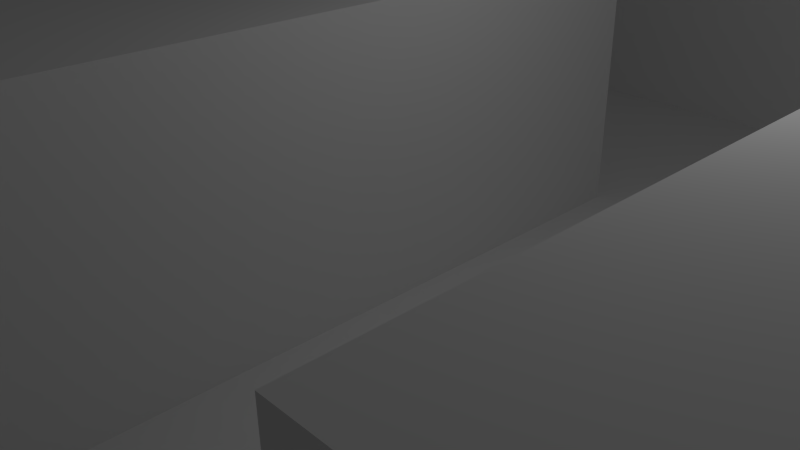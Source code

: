 # Source: level1.blend  (saved by Blender 2.72.0; exported with 4.5.12 LTS)
import bpy
from mathutils import Matrix  # noqa: F401  (used for matrix-valued properties, if any)

bpy.ops.wm.read_factory_settings(use_empty=True)
scene = bpy.context.scene
scene.name = 'Scene'

# ---- collections
col_collection_1 = bpy.data.collections.new('Collection 1'); scene.collection.children.link(col_collection_1)

# ---- world
world_world = bpy.data.worlds.new('World'); scene.world = world_world
world_world.color = (0.05088, 0.05088, 0.05088)
world_world.use_sun_shadow = False
world_world.sun_shadow_jitter_overblur = 0.0
world_world.cycles.sampling_method = 'MANUAL'
world_world.cycles.sample_map_resolution = 256

# ---- cameras
cam_camera = bpy.data.cameras.new('Camera')
cam_camera.clip_end = 100.0
cam_camera.lens = 35.0
cam_camera.sensor_width = 32.0
cam_camera.sensor_height = 18.0
cam_camera.ortho_scale = 7.314
cam_camera.dof.focus_distance = 0.0
cam_camera.dof.aperture_fstop = 128.0

# ---- lights
light_lamp = bpy.data.lights.new('Lamp', 'POINT')
light_lamp.transmission_factor = 0.0
light_lamp.cutoff_distance = 30.0
light_lamp.energy = 100.0
light_lamp.shadow_buffer_clip_start = 1.001
light_lamp.shadow_soft_size = 0.1
light_lamp.shadow_maximum_resolution = 0.006
light_lamp.use_absolute_resolution = True
light_lamp.cycles.use_multiple_importance_sampling = False

# ---- meshes
me_plane_001 = bpy.data.meshes.new('Plane.001')
me_plane_001.from_pydata([(-25.0, -25.0, 3.199), (25.0, -25.0, 3.199), (-25.0, 25.0, 3.199), (25.0, 25.0, 3.199), (-25.0, 20.0, 3.199), (-25.0, 15.0, 3.199), (-25.0, 10.0, 3.199), (-25.0, 5.0, 3.199), (-25.0, 0.0, 3.199), (-25.0, -5.0, 3.199), (-25.0, -10.0, 3.199), (-25.0, -15.0, 3.199), (-25.0, -20.0, 3.199), (-20.0, -25.0, 3.199), (-15.0, -25.0, 3.199), (-10.0, -25.0, 3.199), (-5.0, -25.0, 3.199), (0.0, -25.0, 3.199), (5.0, -25.0, 3.199), (10.0, -25.0, 3.199), (15.0, -25.0, 3.199), (20.0, -25.0, 3.199), (25.0, -20.0, 3.199), (25.0, -15.0, 3.199), (25.0, -10.0, 3.199), (25.0, -5.0, 3.199), (25.0, 0.0, 3.199), (25.0, 5.0, 3.199), (25.0, 10.0, 3.199), (25.0, 15.0, 3.199), (25.0, 20.0, 3.199), (20.0, 25.0, 3.199), (15.0, 25.0, 3.199), (10.0, 25.0, 3.199), (5.0, 25.0, 3.199), (0.0, 25.0, 3.199), (-5.0, 25.0, 3.199), (-10.0, 25.0, 3.199), (-15.0, 25.0, 3.199), (-20.0, 25.0, 3.199), (25.0, -25.0, 3.199), (-20.0, -15.0, 3.199), (-20.0, -10.0, 3.199), (-20.0, -5.0, 3.199), (-20.0, 0.0, 3.199), (10.0, 25.0, 3.199), (15.0, 25.0, 3.199), (20.0, 25.0, 3.199), (25.0, 15.0, 3.199), (-15.0, -20.0, 3.199), (-15.0, -15.0, 3.199), (-15.0, -10.0, 3.199), (-15.0, -5.0, 3.199), (-15.0, 0.0, 3.199), (25.0, 10.0, 3.199), (25.0, 5.0, 3.199), (25.0, 0.0, 3.199), (25.0, -5.0, 3.199), (-10.0, -20.0, 3.199), (-10.0, -15.0, 3.199), (-10.0, -10.0, 3.199), (-10.0, -5.0, 3.199), (-10.0, 0.0, 3.199), (25.0, -10.0, 3.199), (25.0, -15.0, 3.199), (25.0, -20.0, 3.199), (20.0, -25.0, 3.199), (-5.0, -20.0, 3.199), (-5.0, -15.0, 3.199), (-5.0, -10.0, 3.199), (-5.0, -5.0, 3.199), (-5.0, 0.0, 3.199), (-5.0, 5.0, 3.199), (-5.0, 10.0, 3.199), (-5.0, 15.0, 3.199), (-5.0, 20.0, 3.199), (0.0, -20.0, 3.199), (15.0, -25.0, 3.199), (-10.0, -25.0, 3.199), (0.0, -5.0, 3.199), (0.0, 0.0, 3.199), (0.0, 5.0, 3.199), (0.0, 10.0, 3.199), (0.0, 15.0, 3.199), (0.0, 20.0, 3.199), (5.0, -20.0, 3.199), (-15.0, -25.0, 3.199), (-25.0, -15.0, 3.199), (5.0, -5.0, 3.199), (5.0, 0.0, 3.199), (5.0, 5.0, 3.199), (5.0, 10.0, 3.199), (5.0, 15.0, 3.199), (5.0, 20.0, 3.199), (10.0, -20.0, 3.199), (10.0, -15.0, 3.199), (10.0, -10.0, 3.199), (10.0, -5.0, 3.199), (10.0, 0.0, 3.199), (10.0, 5.0, 3.199), (10.0, 10.0, 3.199), (10.0, 15.0, 3.199), (10.0, 20.0, 3.199), (15.0, -20.0, 3.199), (15.0, -15.0, 3.199), (15.0, -10.0, 3.199), (15.0, -5.0, 3.199), (15.0, 0.0, 3.199), (-25.0, -10.0, 3.199), (-25.0, 0.0, 3.199), (15.0, 15.0, 3.199), (15.0, 20.0, 3.199), (-25.0, 5.0, 3.199), (-25.0, 10.0, 3.199), (-25.0, 15.0, 3.199), (20.0, -5.0, 3.199), (20.0, 0.0, 3.199), (-25.0, 20.0, 3.199), (-25.0, 25.0, 3.199), (20.0, 15.0, 3.199), (20.0, 20.0, 3.199), (-25.0, -25.0, 3.199), (-25.0, -15.0, 3.199), (-25.0, -20.0, 3.199), (-20.0, -25.0, 3.199), (-15.0, -25.0, 3.199), (25.0, -25.0, 3.199), (-20.0, -15.0, 3.199), (-15.0, -20.0, 3.199), (-15.0, -15.0, 3.199), (-25.0, 25.0, 3.199), (-25.0, 20.0, 3.199), (-25.0, 15.0, 3.199), (-25.0, 10.0, 3.199), (-25.0, 5.0, 3.199), (-25.0, 0.0, 3.199), (-25.0, -10.0, 3.199), (-25.0, -15.0, 3.199), (-15.0, -25.0, 3.199), (-10.0, -25.0, 3.199), (15.0, -25.0, 3.199), (20.0, -25.0, 3.199), (25.0, -20.0, 3.199), (25.0, -15.0, 3.199), (25.0, -10.0, 3.199), (25.0, -5.0, 3.199), (25.0, 0.0, 3.199), (25.0, 5.0, 3.199), (25.0, 10.0, 3.199), (25.0, 15.0, 3.199), (20.0, 25.0, 3.199), (15.0, 25.0, 3.199), (10.0, 25.0, 3.199), (5.0, 25.0, 3.199), (0.0, 25.0, 3.199), (-5.0, 25.0, 3.199), (-10.0, 25.0, 3.199), (-15.0, 25.0, 3.199), (-20.0, 25.0, 3.199), (-20.0, -15.0, 3.199), (-20.0, -10.0, 3.199), (-20.0, 0.0, 3.199), (25.0, -25.0, -0.8005), (-25.0, 25.0, -0.8005), (-25.0, 20.0, -0.8005), (-25.0, 15.0, -0.8005), (-15.0, -20.0, 3.199), (-15.0, -15.0, 3.199), (-15.0, -10.0, 3.199), (-15.0, 0.0, 3.199), (-25.0, 10.0, -0.8005), (-25.0, 5.0, -0.8005), (-25.0, 0.0, -0.8005), (-25.0, -10.0, -0.8005), (-10.0, -20.0, 3.199), (-10.0, -15.0, 3.199), (-10.0, -10.0, 3.199), (-10.0, 0.0, 3.199), (-25.0, -15.0, -0.8005), (-15.0, -25.0, -0.8005), (-10.0, -25.0, -0.8005), (15.0, -25.0, -0.8005), (-5.0, -20.0, 3.199), (-5.0, -15.0, 3.199), (-5.0, -10.0, 3.199), (-5.0, -5.0, 3.199), (-5.0, 0.0, 3.199), (-5.0, 5.0, 3.199), (-5.0, 10.0, 3.199), (-5.0, 15.0, 3.199), (-5.0, 20.0, 3.199), (0.0, -20.0, 3.199), (20.0, -25.0, -0.8005), (25.0, -20.0, -0.8005), (0.0, -5.0, 3.199), (0.0, 0.0, 3.199), (0.0, 5.0, 3.199), (0.0, 10.0, 3.199), (0.0, 15.0, 3.199), (0.0, 20.0, 3.199), (5.0, -20.0, 3.199), (25.0, -15.0, -0.8005), (25.0, -10.0, -0.8005), (5.0, -5.0, 3.199), (5.0, 0.0, 3.199), (5.0, 5.0, 3.199), (5.0, 10.0, 3.199), (5.0, 15.0, 3.199), (5.0, 20.0, 3.199), (10.0, -20.0, 3.199), (10.0, -15.0, 3.199), (10.0, -10.0, 3.199), (10.0, -5.0, 3.199), (10.0, 0.0, 3.199), (10.0, 5.0, 3.199), (10.0, 10.0, 3.199), (10.0, 15.0, 3.199), (10.0, 20.0, 3.199), (15.0, -20.0, 3.199), (15.0, -15.0, 3.199), (15.0, -10.0, 3.199), (15.0, -5.0, 3.199), (15.0, 0.0, 3.199), (25.0, -5.0, -0.8005), (25.0, 0.0, -0.8005), (15.0, 15.0, 3.199), (15.0, 20.0, 3.199), (25.0, 5.0, -0.8005), (25.0, 10.0, -0.8005), (25.0, 15.0, -0.8005), (20.0, -5.0, 3.199), (20.0, 0.0, 3.199), (20.0, 25.0, -0.8005), (15.0, 25.0, -0.8005), (20.0, 15.0, 3.199), (20.0, 20.0, 3.199), (-25.0, -25.0, 3.199), (-25.0, -15.0, 3.199), (-25.0, -20.0, 3.199), (-20.0, -25.0, 3.199), (-15.0, -25.0, 3.199), (10.0, 25.0, -0.8005), (-20.0, -15.0, 3.199), (-15.0, -20.0, 3.199), (-15.0, -15.0, 3.199), (5.0, 25.0, 3.199), (0.0, 25.0, 3.199), (-5.0, 25.0, 3.199), (-10.0, 25.0, 3.199), (-15.0, 25.0, 3.199), (-20.0, 25.0, 3.199), (-20.0, -15.0, 3.199), (-20.0, -10.0, 3.199), (-20.0, 0.0, 3.199), (-15.0, -20.0, 3.199), (-15.0, -15.0, 3.199), (-15.0, -10.0, 3.199), (-15.0, 0.0, 3.199), (-10.0, -20.0, 3.199), (-10.0, -15.0, 3.199), (-10.0, -10.0, 3.199), (-10.0, 0.0, 3.199), (-5.0, -20.0, 3.199), (-5.0, -15.0, 3.199), (-5.0, -10.0, 3.199), (-5.0, -5.0, 3.199), (-5.0, 0.0, 3.199), (-5.0, 5.0, 3.199), (-5.0, 10.0, 3.199), (-5.0, 15.0, 3.199), (-5.0, 20.0, 3.199), (0.0, -20.0, 3.199), (0.0, -5.0, 3.199), (0.0, 0.0, 3.199), (0.0, 5.0, 3.199), (0.0, 10.0, 3.199), (0.0, 15.0, 3.199), (0.0, 20.0, 3.199), (5.0, -20.0, 3.199), (5.0, -5.0, 3.199), (5.0, 0.0, 3.199), (5.0, 5.0, 3.199), (5.0, 10.0, 3.199), (5.0, 15.0, 3.199), (5.0, 20.0, 3.199), (10.0, -20.0, 3.199), (10.0, -15.0, 3.199), (10.0, -10.0, 3.199), (10.0, -5.0, 3.199), (10.0, 0.0, 3.199), (10.0, 5.0, 3.199), (10.0, 10.0, 3.199), (10.0, 15.0, 3.199), (10.0, 20.0, 3.199), (15.0, -20.0, 3.199), (15.0, -15.0, 3.199), (15.0, -10.0, 3.199), (15.0, -5.0, 3.199), (15.0, 0.0, 3.199), (15.0, 15.0, 3.199), (15.0, 20.0, 3.199), (20.0, -5.0, 3.199), (20.0, 0.0, 3.199), (20.0, 15.0, 3.199), (20.0, 20.0, 3.199), (-25.0, -25.0, 3.199), (-25.0, -15.0, 3.199), (-25.0, -20.0, 3.199), (-20.0, -25.0, 3.199), (-15.0, -25.0, 3.199), (-20.0, -15.0, 3.199), (-15.0, -20.0, 3.199), (-15.0, -15.0, 3.199), (5.0, 25.0, -0.8005), (0.0, 25.0, -0.8005), (-5.0, 25.0, -0.8005), (-10.0, 25.0, -0.8005), (-15.0, 25.0, -0.8005), (-20.0, 25.0, -0.8005), (-20.0, -15.0, -0.8005), (-20.0, -10.0, -0.8005), (-20.0, 0.0, -0.8005), (-20.0, 5.0, -0.8005), (-20.0, 10.0, -0.8005), (-20.0, 15.0, -0.8005), (-20.0, 20.0, -0.8005), (-15.0, -20.0, -0.8005), (-15.0, -15.0, -0.8005), (-15.0, -10.0, -0.8005), (-15.0, 0.0, -0.8005), (-15.0, 5.0, -0.8005), (-15.0, 10.0, -0.8005), (-15.0, 15.0, -0.8005), (-15.0, 20.0, -0.8005), (-10.0, -20.0, -0.8005), (-10.0, -15.0, -0.8005), (-10.0, -10.0, -0.8005), (-10.0, 0.0, -0.8005), (-10.0, 5.0, -0.8005), (-10.0, 10.0, -0.8005), (-10.0, 15.0, -0.8005), (-10.0, 20.0, -0.8005), (-5.0, -20.0, -0.8005), (-5.0, -15.0, -0.8005), (-5.0, -10.0, -0.8005), (-5.0, -5.0, -0.8005), (-5.0, 0.0, -0.8005), (-5.0, 5.0, -0.8005), (-5.0, 10.0, -0.8005), (-5.0, 15.0, -0.8005), (-5.0, 20.0, -0.8005), (0.0, -20.0, -0.8005), (0.0, -15.0, -0.8005), (0.0, -10.0, -0.8005), (0.0, -5.0, -0.8005), (0.0, 0.0, -0.8005), (0.0, 5.0, -0.8005), (0.0, 10.0, -0.8005), (0.0, 15.0, -0.8005), (0.0, 20.0, -0.8005), (5.0, -20.0, -0.8005), (5.0, -15.0, -0.8005), (5.0, -10.0, -0.8005), (5.0, -5.0, -0.8005), (5.0, 0.0, -0.8005), (5.0, 5.0, -0.8005), (5.0, 10.0, -0.8005), (5.0, 15.0, -0.8005), (5.0, 20.0, -0.8005), (10.0, -20.0, -0.8005), (10.0, -15.0, -0.8005), (10.0, -10.0, -0.8005), (10.0, -5.0, -0.8005), (10.0, 0.0, -0.8005), (10.0, 5.0, -0.8005), (10.0, 10.0, -0.8005), (10.0, 15.0, -0.8005), (10.0, 20.0, -0.8005), (15.0, -20.0, -0.8005), (15.0, -15.0, -0.8005), (15.0, -10.0, -0.8005), (15.0, -5.0, -0.8005), (15.0, 0.0, -0.8005), (15.0, 5.0, -0.8005), (15.0, 10.0, -0.8005), (15.0, 15.0, -0.8005), (15.0, 20.0, -0.8005), (20.0, -20.0, -0.8005), (20.0, -15.0, -0.8005), (20.0, -10.0, -0.8005), (20.0, -5.0, -0.8005), (20.0, 0.0, -0.8005), (20.0, 5.0, -0.8005), (20.0, 10.0, -0.8005), (20.0, 15.0, -0.8005), (20.0, 20.0, -0.8005), (-25.0, -25.0, -0.8005), (-25.0, -15.0, -0.8005), (-25.0, -20.0, -0.8005), (-20.0, -25.0, -0.8005), (-15.0, -25.0, -0.8005), (-20.0, -20.0, -0.8005), (-20.0, -15.0, -0.8005), (-15.0, -20.0, -0.8005), (-15.0, -15.0, -0.8005)], [], [(120, 30, 3, 31), (101, 100, 215, 216), (33, 34, 153, 152), (83, 92, 207, 198), (73, 74, 189, 188), (75, 84, 35, 36), (2, 4, 131, 130), (53, 62, 177, 169), (99, 90, 205, 214), (125, 128, 243, 240), (14, 49, 128, 125), (49, 50, 129, 128), (80, 79, 194, 195), (10, 42, 43, 9), (9, 43, 44, 8), (10, 11, 137, 136), (69, 60, 176, 184), (106, 97, 212, 221), (100, 99, 214, 215), (41, 11, 122, 127), (50, 41, 127, 129), (75, 36, 155, 190), (42, 51, 52, 43), (43, 52, 53, 44), (32, 33, 152, 151), (91, 82, 197, 206), (29, 119, 234, 149), (119, 120, 235, 234), (67, 76, 191, 182), (39, 2, 130, 158), (89, 98, 213, 204), (51, 60, 61, 52), (52, 61, 62, 53), (24, 25, 145, 144), (92, 93, 208, 207), (58, 59, 175, 174), (59, 68, 183, 175), (15, 16, 67, 58), (58, 67, 68, 59), (96, 105, 220, 211), (60, 69, 70, 61), (61, 70, 71, 62), (31, 32, 151, 150), (44, 53, 169, 161), (71, 72, 187, 186), (38, 39, 158, 157), (16, 17, 76, 67), (105, 104, 219, 220), (60, 51, 168, 176), (97, 88, 203, 212), (70, 79, 80, 71), (71, 80, 81, 72), (15, 58, 174, 139), (73, 82, 83, 74), (74, 83, 84, 75), (17, 18, 85, 76), (23, 24, 144, 143), (82, 73, 188, 197), (120, 31, 150, 235), (129, 127, 242, 244), (102, 111, 226, 217), (104, 103, 218, 219), (82, 91, 92, 83), (37, 38, 157, 156), (18, 19, 94, 85), (21, 1, 40, 141), (124, 125, 240, 239), (90, 91, 206, 205), (88, 97, 98, 89), (22, 23, 143, 142), (90, 99, 100, 91), (91, 100, 101, 92), (92, 101, 102, 93), (19, 20, 103, 94), (94, 103, 104, 95), (95, 104, 105, 96), (8, 44, 161, 135), (97, 106, 107, 98), (72, 81, 196, 187), (7, 8, 135, 134), (111, 110, 225, 226), (101, 110, 111, 102), (51, 42, 160, 168), (116, 26, 146, 231), (14, 15, 139, 138), (84, 83, 198, 199), (106, 115, 116, 107), (50, 49, 166, 167), (110, 101, 216, 225), (103, 20, 140, 218), (70, 69, 184, 185), (36, 37, 156, 155), (121, 124, 239, 236), (1, 22, 142, 40), (6, 7, 134, 133), (115, 25, 26, 116), (93, 102, 217, 208), (127, 122, 237, 242), (28, 29, 149, 148), (119, 29, 30, 120), (95, 96, 211, 210), (41, 50, 167, 159), (25, 115, 230, 145), (49, 14, 138, 166), (13, 14, 125, 124), (0, 13, 124, 121), (11, 12, 123, 122), (12, 0, 121, 123), (210, 211, 287, 286), (211, 220, 296, 287), (234, 235, 304, 303), (153, 154, 246, 245), (219, 218, 294, 295), (133, 134, 112, 113), (235, 150, 47, 304), (185, 184, 264, 265), (143, 144, 63, 64), (209, 210, 286, 285), (208, 217, 293, 284), (152, 153, 245, 45), (191, 200, 278, 271), (218, 140, 77, 294), (132, 133, 113, 114), (217, 226, 300, 293), (198, 207, 283, 276), (226, 225, 299, 300), (142, 143, 64, 65), (214, 205, 281, 290), (244, 242, 310, 312), (151, 152, 45, 46), (197, 188, 268, 275), (231, 146, 56, 302), (174, 175, 259, 258), (131, 132, 114, 117), (225, 216, 292, 299), (206, 197, 275, 282), (239, 240, 309, 308), (40, 142, 65, 126), (183, 182, 262, 263), (207, 208, 284, 283), (167, 166, 254, 255), (204, 213, 289, 280), (150, 151, 46, 47), (154, 199, 277, 246), (187, 196, 274, 267), (145, 230, 301, 57), (216, 215, 291, 292), (139, 174, 258, 78), (130, 131, 117, 118), (199, 198, 276, 277), (236, 239, 308, 305), (190, 155, 247, 270), (140, 141, 66, 77), (222, 231, 302, 298), (205, 206, 282, 281), (166, 138, 86, 254), (212, 203, 279, 288), (242, 237, 306, 310), (189, 190, 270, 269), (148, 149, 48, 54), (194, 185, 265, 272), (215, 214, 290, 291), (158, 130, 118, 250), (169, 177, 261, 257), (157, 158, 250, 249), (135, 161, 253, 109), (237, 238, 307, 306), (138, 139, 78, 86), (177, 186, 266, 261), (230, 221, 297, 301), (161, 169, 257, 253), (188, 189, 269, 268), (147, 148, 54, 55), (141, 40, 126, 66), (176, 168, 256, 260), (213, 222, 298, 289), (98, 107, 222, 213), (81, 80, 195, 196), (76, 85, 200, 191), (26, 27, 147, 146), (128, 129, 244, 243), (74, 75, 190, 189), (4, 5, 132, 131), (115, 106, 221, 230), (11, 41, 159, 137), (123, 121, 236, 238), (34, 35, 154, 153), (68, 67, 182, 183), (62, 71, 186, 177), (27, 28, 148, 147), (94, 95, 210, 209), (5, 6, 133, 132), (35, 84, 199, 154), (107, 116, 231, 222), (79, 70, 185, 194), (42, 10, 136, 160), (20, 21, 141, 140), (88, 89, 204, 203), (122, 123, 238, 237), (85, 94, 209, 200), (273, 272, 354, 355), (247, 248, 316, 315), (48, 303, 394, 229), (296, 295, 379, 380), (112, 109, 172, 171), (259, 263, 343, 335), (251, 255, 327, 319), (278, 285, 369, 360), (309, 311, 403, 400), (63, 57, 223, 202), (266, 267, 347, 346), (262, 271, 351, 342), (286, 287, 371, 370), (287, 296, 380, 371), (245, 246, 314, 313), (303, 304, 395, 394), (295, 294, 378, 379), (113, 112, 171, 170), (304, 47, 232, 395), (265, 264, 344, 345), (64, 63, 202, 201), (285, 286, 370, 369), (284, 293, 377, 368), (45, 245, 313, 241), (271, 278, 360, 351), (294, 77, 181, 378), (114, 113, 170, 165), (293, 300, 386, 377), (276, 283, 367, 358), (300, 299, 385, 386), (65, 64, 201, 193), (290, 281, 365, 374), (312, 310, 402, 404), (46, 45, 241, 233), (275, 268, 348, 357), (302, 56, 224, 391), (117, 114, 165, 164), (258, 259, 335, 334), (299, 292, 376, 385), (282, 275, 357, 366), (308, 309, 400, 399), (263, 262, 342, 343), (126, 65, 193, 162), (283, 284, 368, 367), (255, 254, 326, 327), (280, 289, 373, 364), (246, 277, 359, 314), (47, 46, 233, 232), (267, 274, 356, 347), (57, 301, 390, 223), (292, 291, 375, 376), (78, 258, 334, 180), (118, 117, 164, 163), (277, 276, 358, 359), (305, 308, 399, 396), (270, 247, 315, 350), (77, 66, 192, 181), (298, 302, 391, 382), (281, 282, 366, 365), (254, 86, 179, 326), (288, 279, 363, 372), (310, 306, 397, 402), (269, 270, 350, 349), (54, 48, 229, 228), (272, 265, 345, 354), (291, 290, 374, 375), (250, 118, 163, 318), (257, 261, 337, 329), (182, 191, 271, 262), (144, 145, 57, 63), (186, 187, 267, 266), (240, 243, 311, 309), (200, 209, 285, 278), (159, 167, 255, 251), (175, 183, 263, 259), (134, 135, 109, 112), (220, 219, 295, 296), (149, 234, 303, 48), (155, 156, 248, 247), (195, 194, 272, 273), (137, 159, 251, 87), (221, 212, 288, 297), (146, 147, 55, 56), (243, 244, 312, 311), (168, 160, 252, 256), (203, 204, 280, 279), (184, 176, 260, 264), (136, 137, 87, 108), (238, 236, 305, 307), (160, 136, 108, 252), (156, 157, 249, 248), (196, 195, 273, 274), (164, 325, 318, 163), (325, 333, 317, 318), (333, 341, 316, 317), (341, 350, 315, 316), (359, 368, 313, 314), (368, 377, 241, 313), (377, 386, 233, 241), (386, 395, 232, 233), (178, 319, 320, 173), (172, 321, 322, 171), (171, 322, 323, 170), (170, 323, 324, 165), (165, 324, 325, 164), (319, 327, 328, 320), (321, 329, 330, 322), (322, 330, 331, 323), (323, 331, 332, 324), (324, 332, 333, 325), (179, 180, 334, 326), (326, 334, 335, 327), (327, 335, 336, 328), (329, 337, 338, 330), (330, 338, 339, 331), (331, 339, 340, 332), (332, 340, 341, 333), (335, 343, 344, 336), (337, 346, 347, 338), (338, 347, 348, 339), (339, 348, 349, 340), (340, 349, 350, 341), (342, 351, 352, 343), (343, 352, 353, 344), (344, 353, 354, 345), (347, 356, 357, 348), (351, 360, 361, 352), (352, 361, 362, 353), (353, 362, 363, 354), (354, 363, 364, 355), (355, 364, 365, 356), (356, 365, 366, 357), (358, 367, 368, 359), (360, 369, 370, 361), (361, 370, 371, 362), (362, 371, 372, 363), (364, 373, 374, 365), (371, 380, 381, 372), (373, 382, 383, 374), (374, 383, 384, 375), (375, 384, 385, 376), (181, 192, 387, 378), (378, 387, 388, 379), (379, 388, 389, 380), (380, 389, 390, 381), (382, 391, 392, 383), (383, 392, 393, 384), (384, 393, 394, 385), (385, 394, 395, 386), (192, 162, 193, 387), (387, 193, 201, 388), (388, 201, 202, 389), (389, 202, 223, 390), (391, 224, 227, 392), (392, 227, 228, 393), (393, 228, 229, 394), (396, 399, 401, 398), (398, 401, 402, 397), (399, 400, 403, 401), (401, 403, 404, 402), (87, 251, 319, 178), (297, 288, 372, 381), (56, 55, 227, 224), (311, 312, 404, 403), (256, 252, 320, 328), (279, 280, 364, 363), (264, 260, 336, 344), (108, 87, 178, 173), (307, 305, 396, 398), (252, 108, 173, 320), (248, 249, 317, 316), (274, 273, 355, 356), (289, 298, 382, 373), (260, 256, 328, 336), (66, 126, 162, 192), (55, 54, 228, 227), (268, 269, 349, 348), (253, 257, 329, 321), (301, 297, 381, 390), (261, 266, 346, 337), (86, 78, 180, 179), (306, 307, 398, 397), (109, 253, 321, 172), (249, 250, 318, 317)])
me_plane_001.polygons.foreach_set('use_smooth', [True] * 384)
me_plane_001.use_remesh_preserve_volume = False
me_plane_001.use_remesh_preserve_attributes = False
me_plane_001.use_mirror_vertex_groups = False
me_plane_001.update()

# ---- objects
ob_plane = bpy.data.objects.new('Plane', me_plane_001)
ob_lamp = bpy.data.objects.new('Lamp', light_lamp)
ob_camera = bpy.data.objects.new('Camera', cam_camera)

# ---- transforms, parenting, visibility, modifiers, constraints
ob_plane.location = (0.0, 0.0, 0.0)
ob_plane.lineart.crease_threshold = 0.0
_m = ob_plane.modifiers.new('EdgeSplit', 'EDGE_SPLIT')
ob_lamp.location = (4.076, 1.005, 5.904)
ob_lamp.rotation_euler = (0.6503, 0.05522, 1.866)
ob_lamp.lock_rotations_4d = False
ob_lamp.empty_display_type = 'ARROWS'
ob_lamp.color = (0.0, 0.0, 0.0, 0.0)
ob_lamp.lineart.crease_threshold = 0.0
ob_camera.location = (7.481, -6.508, 5.344)
ob_camera.rotation_euler = (1.109, 0.01082, 0.8149)
ob_camera.lock_rotations_4d = False
ob_camera.empty_display_type = 'ARROWS'
ob_camera.color = (0.0, 0.0, 0.0, 0.0)
ob_camera.display_type = 'WIRE'
ob_camera.lineart.crease_threshold = 0.0

# ---- collection membership
col_collection_1.objects.link(ob_plane)
col_collection_1.objects.link(ob_lamp)
col_collection_1.objects.link(ob_camera)

# ---- scene / render settings (as saved in the file)
scene.camera = ob_camera
scene.frame_start = 1; scene.frame_end = 250; scene.frame_set(1)
scene.render.engine = 'BLENDER_EEVEE_NEXT'
scene.render.resolution_percentage = 50
scene.render.dither_intensity = 0.0
scene.cycles.use_denoising = False
scene.cycles.samples = 10
scene.cycles.sampling_pattern = 'TABULATED_SOBOL'
scene.cycles.light_sampling_threshold = 0.0
scene.cycles.use_adaptive_sampling = False
scene.cycles.use_light_tree = False
scene.cycles.blur_glossy = 0.0
scene.cycles.pixel_filter_type = 'GAUSSIAN'
scene.cycles.sample_clamp_indirect = 0.0
scene.view_settings.view_transform = 'Standard'
bpy.context.view_layer.update()
